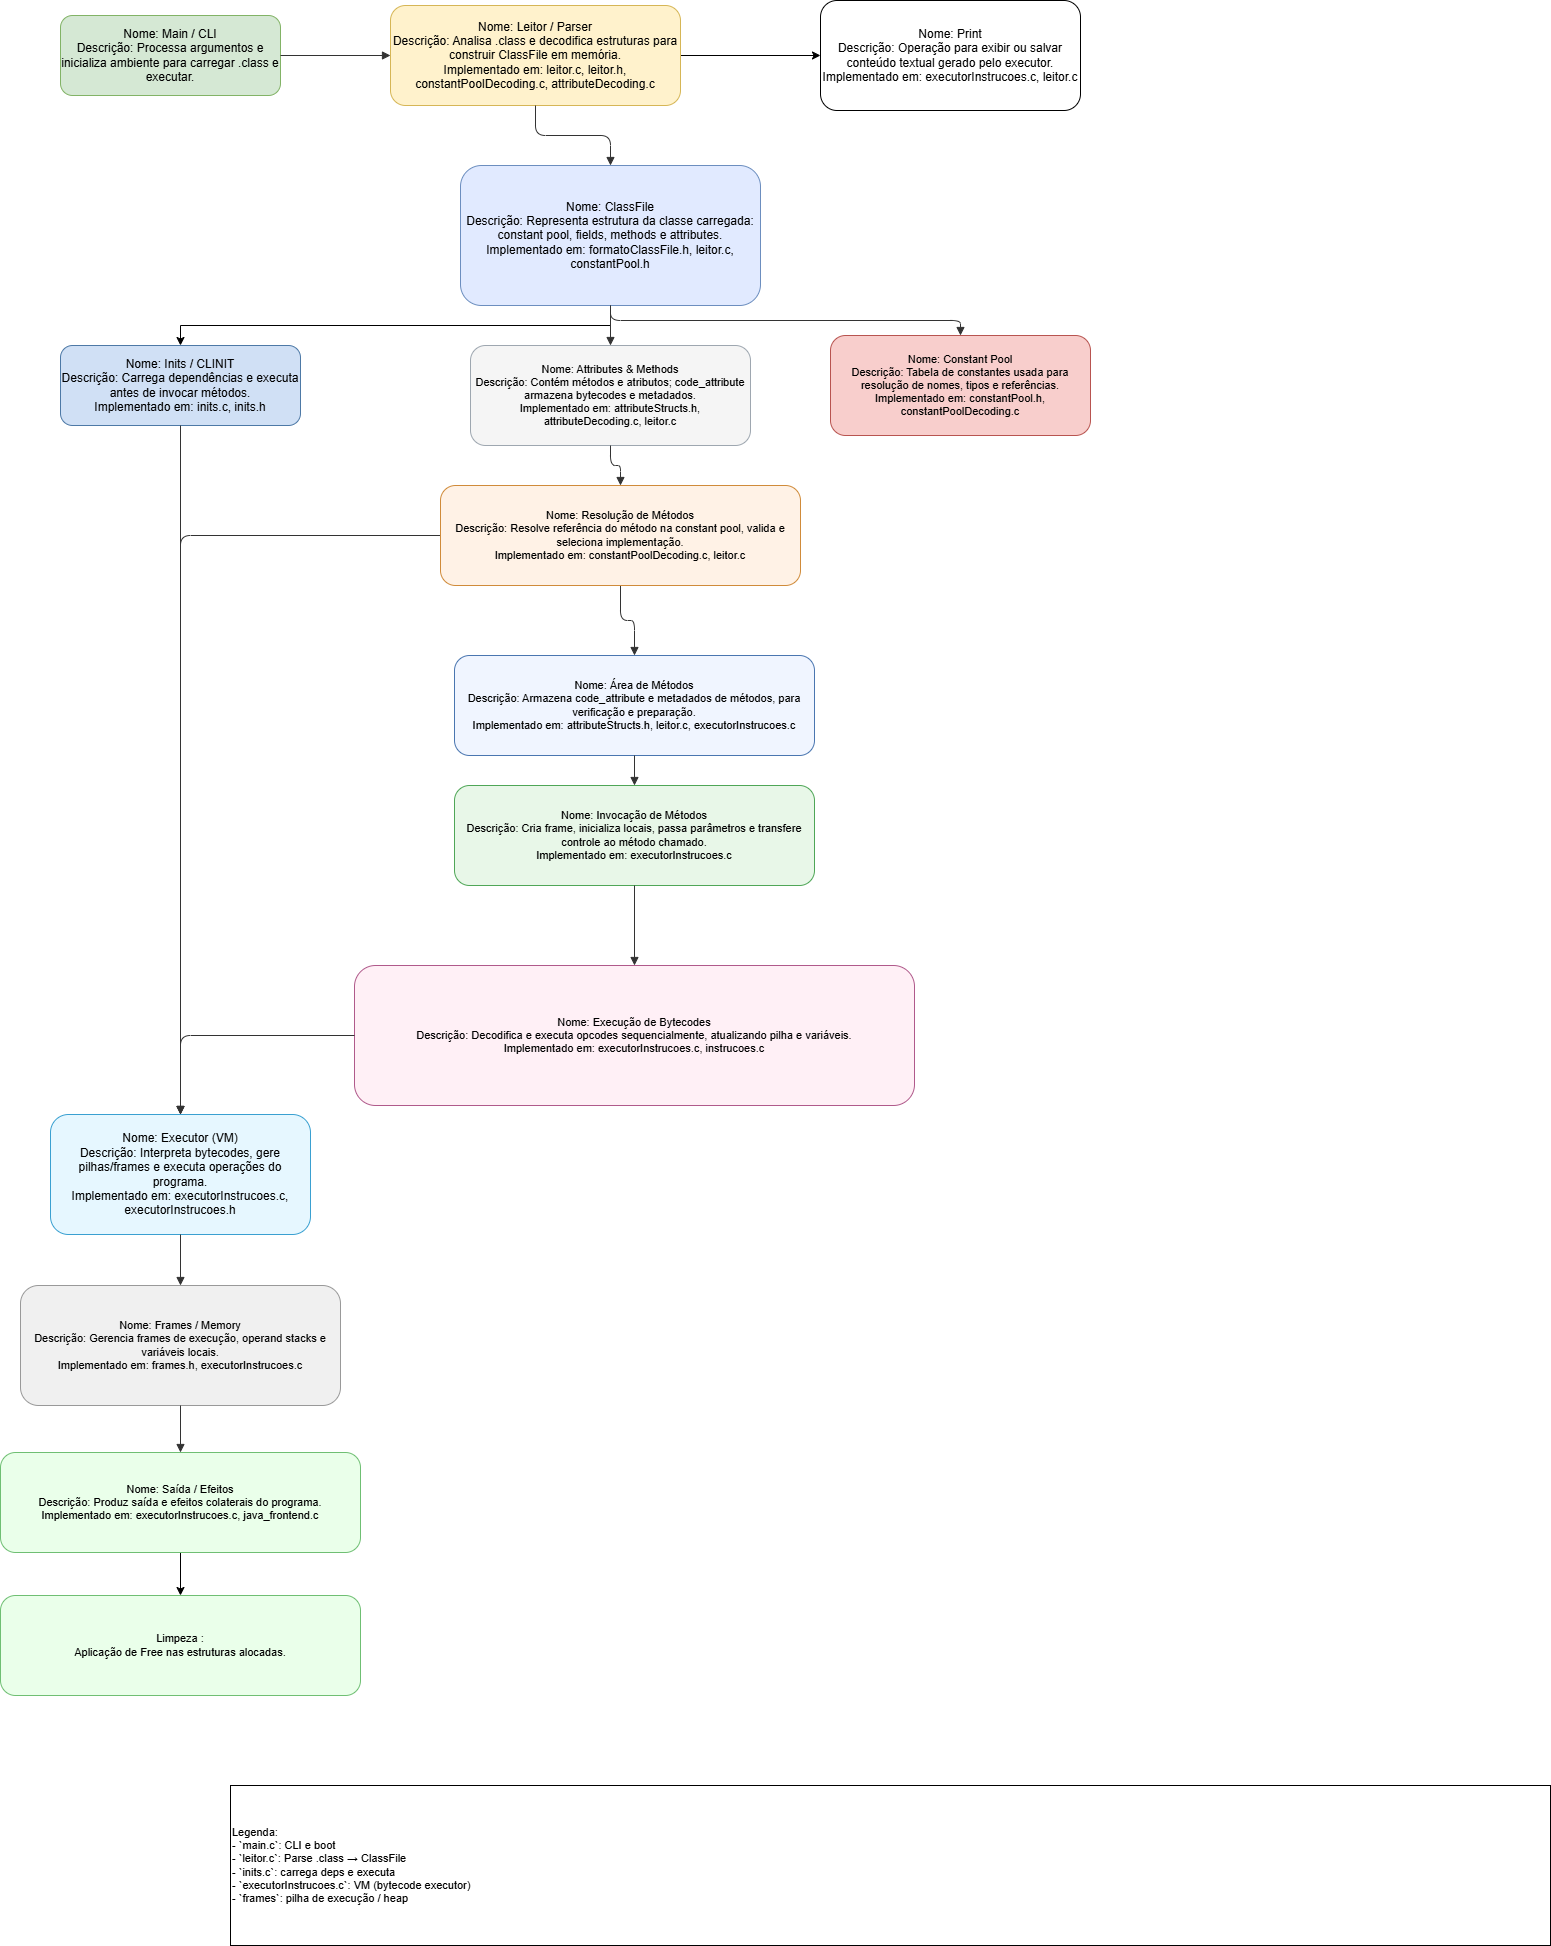

The diagram above was exported from draw.io. Its source (the exported page's mxGraphModel, read from the mxfile embedded in the PNG):
<mxGraphModel dx="1426" dy="841" grid="1" gridSize="10" guides="1" tooltips="1" connect="1" arrows="1" fold="1" page="1" pageScale="1" pageWidth="827" pageHeight="1169" math="0" shadow="0">
  <root>
    <mxCell id="0" />
    <mxCell id="1" parent="0" />
    <mxCell id="main" value="Nome: Main / CLI&#10;Descrição: Processa argumentos e inicializa ambiente para carregar .class e executar." style="rounded=1;whiteSpace=wrap;html=1;fillColor=#d5e8d4;strokeColor=#82b366;fontSize=12;" parent="1" vertex="1">
      <mxGeometry x="120" y="30" width="220" height="80" as="geometry" />
    </mxCell>
    <mxCell id="97DLP-1zrQ3GDivSGwH5-5" style="edgeStyle=orthogonalEdgeStyle;rounded=0;orthogonalLoop=1;jettySize=auto;html=1;" parent="1" source="leitor" target="97DLP-1zrQ3GDivSGwH5-6" edge="1">
      <mxGeometry relative="1" as="geometry">
        <mxPoint x="550" y="70" as="targetPoint" />
      </mxGeometry>
    </mxCell>
    <mxCell id="leitor" value="Nome: Leitor / Parser&#10;Descrição: Analisa .class e decodifica estruturas para construir ClassFile em memória.&#10;Implementado em: leitor.c, leitor.h, constantPoolDecoding.c, attributeDecoding.c" style="rounded=1;whiteSpace=wrap;html=1;fillColor=#fff2cc;strokeColor=#d6b656;fontSize=12;" parent="1" vertex="1">
      <mxGeometry x="450" y="20" width="290" height="100" as="geometry" />
    </mxCell>
    <mxCell id="97DLP-1zrQ3GDivSGwH5-4" style="edgeStyle=orthogonalEdgeStyle;rounded=0;orthogonalLoop=1;jettySize=auto;html=1;exitX=0.5;exitY=1;exitDx=0;exitDy=0;entryX=0.5;entryY=0;entryDx=0;entryDy=0;" parent="1" source="classfile" target="inits" edge="1">
      <mxGeometry relative="1" as="geometry" />
    </mxCell>
    <mxCell id="classfile" value="Nome: ClassFile&#10;Descrição: Representa estrutura da classe carregada: constant pool, fields, methods e attributes.&#10;Implementado em: formatoClassFile.h, leitor.c, constantPool.h" style="rounded=1;whiteSpace=wrap;html=1;fillColor=#e1eaff;strokeColor=#6c8ebf;fontSize=12;" parent="1" vertex="1">
      <mxGeometry x="520" y="180" width="300" height="140" as="geometry" />
    </mxCell>
    <mxCell id="cp" value="Nome: Constant Pool&#10;Descrição: Tabela de constantes usada para resolução de nomes, tipos e referências.&#10;Implementado em: constantPool.h, constantPoolDecoding.c" style="rounded=1;whiteSpace=wrap;html=1;fillColor=#f8cecc;strokeColor=#b85450;fontSize=11;" parent="1" vertex="1">
      <mxGeometry x="890" y="350" width="260" height="100" as="geometry" />
    </mxCell>
    <mxCell id="attrs" value="Nome: Attributes &amp; Methods&#10;Descrição: Contém métodos e atributos; code_attribute armazena bytecodes e metadados.&#10;Implementado em: attributeStructs.h, attributeDecoding.c, leitor.c" style="rounded=1;whiteSpace=wrap;html=1;fillColor=#f5f5f5;strokeColor=#9ea7b0;fontSize=11;" parent="1" vertex="1">
      <mxGeometry x="530" y="360" width="280" height="100" as="geometry" />
    </mxCell>
    <mxCell id="inits" value="Nome: Inits / CLINIT&#10;Descrição: Carrega dependências e executa &lt;clinit&gt; antes de invocar métodos.&#10;Implementado em: inits.c, inits.h" style="rounded=1;whiteSpace=wrap;html=1;fillColor=#d0e0f5;strokeColor=#4d79a6;fontSize=12;" parent="1" vertex="1">
      <mxGeometry x="120" y="360" width="240" height="80" as="geometry" />
    </mxCell>
    <mxCell id="executor" value="Nome: Executor (VM)&#10;Descrição: Interpreta bytecodes, gere pilhas/frames e executa operações do programa.&#10;Implementado em: executorInstrucoes.c, executorInstrucoes.h" style="rounded=1;whiteSpace=wrap;html=1;fillColor=#e6f7ff;strokeColor=#3aa0d1;fontSize=12;" parent="1" vertex="1">
      <mxGeometry x="110" y="1129" width="260" height="120" as="geometry" />
    </mxCell>
    <mxCell id="frames" value="Nome: Frames / Memory&#10;Descrição: Gerencia frames de execução, operand stacks e variáveis locais.&#10;Implementado em: frames.h, executorInstrucoes.c" style="rounded=1;whiteSpace=wrap;html=1;fillColor=#f0f0f0;strokeColor=#999999;fontSize=11;" parent="1" vertex="1">
      <mxGeometry x="80" y="1300" width="320" height="120" as="geometry" />
    </mxCell>
    <mxCell id="OXDYmYTKoXY-fkLTB819-3" style="edgeStyle=orthogonalEdgeStyle;rounded=0;orthogonalLoop=1;jettySize=auto;html=1;" parent="1" source="output" target="OXDYmYTKoXY-fkLTB819-2" edge="1">
      <mxGeometry relative="1" as="geometry" />
    </mxCell>
    <mxCell id="output" value="Nome: Saída / Efeitos&#10;Descrição: Produz saída e efeitos colaterais do programa.&#10;Implementado em: executorInstrucoes.c, java_frontend.c" style="rounded=1;whiteSpace=wrap;html=1;fillColor=#eaffea;strokeColor=#6fbf73;fontSize=11;" parent="1" vertex="1">
      <mxGeometry x="60" y="1467" width="360" height="100" as="geometry" />
    </mxCell>
    <mxCell id="e1" style="edgeStyle=orthogonalEdgeStyle;endArrow=block;html=1;strokeColor=#333333;" parent="1" source="main" target="leitor" edge="1">
      <mxGeometry relative="1" as="geometry" />
    </mxCell>
    <mxCell id="e2" style="edgeStyle=orthogonalEdgeStyle;endArrow=block;html=1;strokeColor=#333333;" parent="1" source="leitor" target="classfile" edge="1">
      <mxGeometry relative="1" as="geometry" />
    </mxCell>
    <mxCell id="e3" style="edgeStyle=orthogonalEdgeStyle;endArrow=block;html=1;strokeColor=#333333;exitX=0.5;exitY=1;exitDx=0;exitDy=0;" parent="1" source="classfile" target="cp" edge="1">
      <mxGeometry relative="1" as="geometry" />
    </mxCell>
    <mxCell id="e4" style="edgeStyle=orthogonalEdgeStyle;endArrow=block;html=1;strokeColor=#333333;" parent="1" source="classfile" target="attrs" edge="1">
      <mxGeometry relative="1" as="geometry" />
    </mxCell>
    <mxCell id="e6" style="edgeStyle=orthogonalEdgeStyle;endArrow=block;html=1;strokeColor=#333333;" parent="1" source="inits" target="executor" edge="1">
      <mxGeometry relative="1" as="geometry" />
    </mxCell>
    <mxCell id="e7" style="edgeStyle=orthogonalEdgeStyle;endArrow=block;html=1;strokeColor=#333333;" parent="1" source="m_resolucao" target="executor" edge="1">
      <mxGeometry relative="1" as="geometry" />
    </mxCell>
    <mxCell id="e8" style="edgeStyle=orthogonalEdgeStyle;endArrow=block;html=1;strokeColor=#333333;" parent="1" source="executor" target="frames" edge="1">
      <mxGeometry relative="1" as="geometry" />
    </mxCell>
    <mxCell id="e9" style="edgeStyle=orthogonalEdgeStyle;endArrow=block;html=1;strokeColor=#333333;" parent="1" source="frames" target="output" edge="1">
      <mxGeometry relative="1" as="geometry" />
    </mxCell>
    <mxCell id="note" value="Legenda:&#10;- `main.c`: CLI e boot&#10;- `leitor.c`: Parse .class → ClassFile&#10;- `inits.c`: carrega deps e executa &lt;clinit&gt;&#10;- `executorInstrucoes.c`: VM (bytecode executor)&#10;- `frames`: pilha de execução / heap" style="whiteSpace=wrap;html=1;fontSize=11;align=left;" parent="1" vertex="1">
      <mxGeometry x="290" y="1800" width="1320" height="160" as="geometry" />
    </mxCell>
    <mxCell id="97DLP-1zrQ3GDivSGwH5-6" value="Nome: Print&#10;Descrição: Operação para exibir ou salvar conteúdo textual gerado pelo executor.&#10;Implementado em: executorInstrucoes.c, leitor.c" style="rounded=1;whiteSpace=wrap;html=1;" parent="1" vertex="1">
      <mxGeometry x="880" y="15" width="260" height="110" as="geometry" />
    </mxCell>
    <mxCell id="m_area" value="Nome: Área de Métodos&#10;Descrição: Armazena code_attribute e metadados de métodos, para verificação e preparação.&#10;Implementado em: attributeStructs.h, leitor.c, executorInstrucoes.c" style="rounded=1;whiteSpace=wrap;html=1;fillColor=#f0f5ff;strokeColor=#4a76b0;fontSize=11;" parent="1" vertex="1">
      <mxGeometry x="514" y="670" width="360" height="100" as="geometry" />
    </mxCell>
    <mxCell id="m_invocacao" value="Nome: Invocação de Métodos&#10;Descrição: Cria frame, inicializa locais, passa parâmetros e transfere controle ao método chamado.&#10;Implementado em: executorInstrucoes.c" style="rounded=1;whiteSpace=wrap;html=1;fillColor=#e8f7e8;strokeColor=#4fa657;fontSize=11;" parent="1" vertex="1">
      <mxGeometry x="514" y="800" width="360" height="100" as="geometry" />
    </mxCell>
    <mxCell id="m_exec_byte" value="Nome: Execução de Bytecodes&#10;Descrição: Decodifica e executa opcodes sequencialmente, atualizando pilha e variáveis.&#10;Implementado em: executorInstrucoes.c, instrucoes.c" style="rounded=1;whiteSpace=wrap;html=1;fillColor=#fff0f6;strokeColor=#b05a8b;fontSize=11;" parent="1" vertex="1">
      <mxGeometry x="414" y="980" width="560" height="140" as="geometry" />
    </mxCell>
    <mxCell id="e11" style="edgeStyle=orthogonalEdgeStyle;endArrow=block;html=1;strokeColor=#333333;" parent="1" source="m_resolucao" target="m_area" edge="1">
      <mxGeometry relative="1" as="geometry" />
    </mxCell>
    <mxCell id="e12" style="edgeStyle=orthogonalEdgeStyle;endArrow=block;html=1;strokeColor=#333333;" parent="1" source="m_area" target="m_invocacao" edge="1">
      <mxGeometry relative="1" as="geometry" />
    </mxCell>
    <mxCell id="e13" style="edgeStyle=orthogonalEdgeStyle;endArrow=block;html=1;strokeColor=#333333;" parent="1" source="m_invocacao" target="m_exec_byte" edge="1">
      <mxGeometry relative="1" as="geometry" />
    </mxCell>
    <mxCell id="e14" style="edgeStyle=orthogonalEdgeStyle;endArrow=block;html=1;strokeColor=#333333;" parent="1" source="m_exec_byte" target="executor" edge="1">
      <mxGeometry relative="1" as="geometry" />
    </mxCell>
    <mxCell id="OXDYmYTKoXY-fkLTB819-1" value="" style="edgeStyle=orthogonalEdgeStyle;endArrow=block;html=1;strokeColor=#333333;entryX=0.5;entryY=0;entryDx=0;entryDy=0;" parent="1" source="attrs" target="m_resolucao" edge="1">
      <mxGeometry relative="1" as="geometry">
        <mxPoint x="944" y="690" as="sourcePoint" />
        <mxPoint x="234" y="1050" as="targetPoint" />
      </mxGeometry>
    </mxCell>
    <mxCell id="m_resolucao" value="Nome: Resolução de Métodos&#10;Descrição: Resolve referência do método na constant pool, valida e seleciona implementação.&#10;Implementado em: constantPoolDecoding.c, leitor.c" style="rounded=1;whiteSpace=wrap;html=1;fillColor=#fff2e6;strokeColor=#d08b3a;fontSize=11;" parent="1" vertex="1">
      <mxGeometry x="500" y="500" width="360" height="100" as="geometry" />
    </mxCell>
    <mxCell id="OXDYmYTKoXY-fkLTB819-2" value="Limpeza :&lt;br&gt;Aplicação de Free nas estruturas alocadas." style="rounded=1;whiteSpace=wrap;html=1;fillColor=#eaffea;strokeColor=#6fbf73;fontSize=11;" parent="1" vertex="1">
      <mxGeometry x="60" y="1610" width="360" height="100" as="geometry" />
    </mxCell>
  </root>
</mxGraphModel>